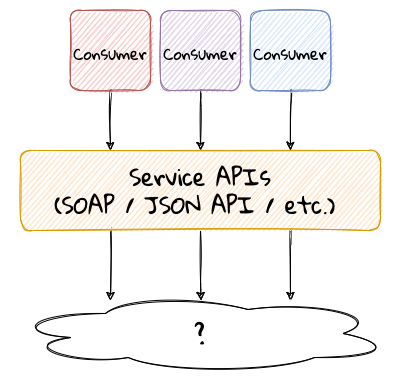

The diagram above was exported from draw.io. Its source (the exported page's mxGraphModel, read from the mxfile embedded in the PNG):
<mxGraphModel dx="1426" dy="709" grid="1" gridSize="10" guides="1" tooltips="1" connect="1" arrows="1" fold="1" page="1" pageScale="1" pageWidth="1169" pageHeight="827" math="0" shadow="0">
  <root>
    <mxCell id="Vk6Y1QRs4TMubAr-Lzg5-0" />
    <mxCell id="Vk6Y1QRs4TMubAr-Lzg5-1" parent="Vk6Y1QRs4TMubAr-Lzg5-0" />
    <mxCell id="qs_luEHphs8TZCv3T2xF-2" style="edgeStyle=orthogonalEdgeStyle;rounded=1;orthogonalLoop=1;jettySize=auto;html=1;exitX=0.5;exitY=1;exitDx=0;exitDy=0;entryX=0.25;entryY=0;entryDx=0;entryDy=0;sketch=1;curved=1;" edge="1" parent="Vk6Y1QRs4TMubAr-Lzg5-1" source="YwWr9yDE13ZxX5RMyefs-0" target="qs_luEHphs8TZCv3T2xF-0">
      <mxGeometry relative="1" as="geometry" />
    </mxCell>
    <mxCell id="YwWr9yDE13ZxX5RMyefs-0" value="&lt;font style=&quot;font-size: 16px&quot;&gt;Consumer&lt;/font&gt;" style="whiteSpace=wrap;html=1;fillColor=#f8cecc;strokeColor=#b85450;fontFamily=Gloria Hallelujah;fontSource=https%3A%2F%2Ffonts.googleapis.com%2Fcss%3Ffamily%3DGloria%2BHallelujah;fontSize=23;rounded=1;sketch=1;" vertex="1" parent="Vk6Y1QRs4TMubAr-Lzg5-1">
      <mxGeometry x="430" y="430" width="80" height="80" as="geometry" />
    </mxCell>
    <mxCell id="qs_luEHphs8TZCv3T2xF-6" style="edgeStyle=orthogonalEdgeStyle;rounded=1;orthogonalLoop=1;jettySize=auto;html=1;exitX=0.5;exitY=1;exitDx=0;exitDy=0;entryX=0.514;entryY=0.125;entryDx=0;entryDy=0;entryPerimeter=0;sketch=1;curved=1;" edge="1" parent="Vk6Y1QRs4TMubAr-Lzg5-1" source="qs_luEHphs8TZCv3T2xF-0">
      <mxGeometry relative="1" as="geometry">
        <mxPoint x="560.46" y="720" as="targetPoint" />
      </mxGeometry>
    </mxCell>
    <mxCell id="qs_luEHphs8TZCv3T2xF-12" style="edgeStyle=orthogonalEdgeStyle;rounded=1;orthogonalLoop=1;jettySize=auto;html=1;exitX=0.25;exitY=1;exitDx=0;exitDy=0;sketch=1;curved=1;" edge="1" parent="Vk6Y1QRs4TMubAr-Lzg5-1" source="qs_luEHphs8TZCv3T2xF-0">
      <mxGeometry relative="1" as="geometry">
        <mxPoint x="470" y="720" as="targetPoint" />
      </mxGeometry>
    </mxCell>
    <mxCell id="qs_luEHphs8TZCv3T2xF-13" style="edgeStyle=orthogonalEdgeStyle;rounded=1;orthogonalLoop=1;jettySize=auto;html=1;exitX=0.75;exitY=1;exitDx=0;exitDy=0;sketch=1;curved=1;" edge="1" parent="Vk6Y1QRs4TMubAr-Lzg5-1" source="qs_luEHphs8TZCv3T2xF-0">
      <mxGeometry relative="1" as="geometry">
        <mxPoint x="650" y="720" as="targetPoint" />
      </mxGeometry>
    </mxCell>
    <mxCell id="qs_luEHphs8TZCv3T2xF-0" value="Service APIs&lt;br&gt;(SOAP / JSON API / etc.)&amp;nbsp;" style="whiteSpace=wrap;html=1;fillColor=#ffe6cc;strokeColor=#d79b00;fontFamily=Gloria Hallelujah;fontSource=https%3A%2F%2Ffonts.googleapis.com%2Fcss%3Ffamily%3DGloria%2BHallelujah;fontSize=23;rounded=1;sketch=1;" vertex="1" parent="Vk6Y1QRs4TMubAr-Lzg5-1">
      <mxGeometry x="380" y="570" width="360" height="80" as="geometry" />
    </mxCell>
    <mxCell id="qs_luEHphs8TZCv3T2xF-14" value="&lt;font face=&quot;Gloria Hallelujah&quot; data-font-src=&quot;https://fonts.googleapis.com/css?family=Gloria+Hallelujah&quot; style=&quot;font-size: 28px&quot;&gt;?&lt;/font&gt;" style="ellipse;shape=cloud;whiteSpace=wrap;html=1;rounded=1;sketch=1;" vertex="1" parent="Vk6Y1QRs4TMubAr-Lzg5-1">
      <mxGeometry x="370" y="713" width="380" height="80" as="geometry" />
    </mxCell>
    <mxCell id="qs_luEHphs8TZCv3T2xF-16" style="edgeStyle=orthogonalEdgeStyle;curved=1;rounded=1;sketch=1;orthogonalLoop=1;jettySize=auto;html=1;entryX=0.5;entryY=0;entryDx=0;entryDy=0;fontFamily=Gloria Hallelujah;fontSource=https%3A%2F%2Ffonts.googleapis.com%2Fcss%3Ffamily%3DGloria%2BHallelujah;fontSize=16;" edge="1" parent="Vk6Y1QRs4TMubAr-Lzg5-1" source="qs_luEHphs8TZCv3T2xF-15" target="qs_luEHphs8TZCv3T2xF-0">
      <mxGeometry relative="1" as="geometry" />
    </mxCell>
    <mxCell id="qs_luEHphs8TZCv3T2xF-15" value="&lt;font style=&quot;font-size: 16px&quot;&gt;Consumer&lt;/font&gt;" style="whiteSpace=wrap;html=1;fillColor=#e1d5e7;strokeColor=#9673a6;fontFamily=Gloria Hallelujah;fontSource=https%3A%2F%2Ffonts.googleapis.com%2Fcss%3Ffamily%3DGloria%2BHallelujah;fontSize=23;rounded=1;sketch=1;" vertex="1" parent="Vk6Y1QRs4TMubAr-Lzg5-1">
      <mxGeometry x="520" y="430" width="80" height="80" as="geometry" />
    </mxCell>
    <mxCell id="qs_luEHphs8TZCv3T2xF-18" style="edgeStyle=orthogonalEdgeStyle;curved=1;rounded=1;sketch=1;orthogonalLoop=1;jettySize=auto;html=1;entryX=0.75;entryY=0;entryDx=0;entryDy=0;fontFamily=Gloria Hallelujah;fontSource=https%3A%2F%2Ffonts.googleapis.com%2Fcss%3Ffamily%3DGloria%2BHallelujah;fontSize=16;" edge="1" parent="Vk6Y1QRs4TMubAr-Lzg5-1" source="qs_luEHphs8TZCv3T2xF-17" target="qs_luEHphs8TZCv3T2xF-0">
      <mxGeometry relative="1" as="geometry" />
    </mxCell>
    <mxCell id="qs_luEHphs8TZCv3T2xF-17" value="&lt;font style=&quot;font-size: 16px&quot;&gt;Consumer&lt;/font&gt;" style="whiteSpace=wrap;html=1;fillColor=#dae8fc;strokeColor=#6c8ebf;fontFamily=Gloria Hallelujah;fontSource=https%3A%2F%2Ffonts.googleapis.com%2Fcss%3Ffamily%3DGloria%2BHallelujah;fontSize=23;rounded=1;sketch=1;" vertex="1" parent="Vk6Y1QRs4TMubAr-Lzg5-1">
      <mxGeometry x="610" y="430" width="80" height="80" as="geometry" />
    </mxCell>
  </root>
</mxGraphModel>